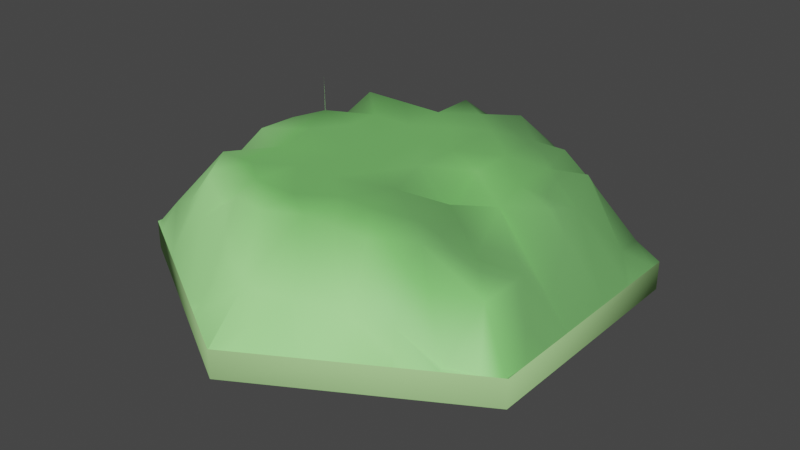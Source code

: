 # Source: hills.blend  (saved by Blender 3.2.14; exported with 4.5.12 LTS)
import bpy
from mathutils import Matrix  # noqa: F401  (used for matrix-valued properties, if any)

bpy.ops.wm.read_factory_settings(use_empty=True)
scene = bpy.context.scene
scene.name = 'Scene'

# ---- collections
col_collection = bpy.data.collections.new('Collection'); scene.collection.children.link(col_collection)

# ---- materials (node trees are filled in below, after node groups)
mat_material_001 = bpy.data.materials.new('Material.001')
mat_material_001.use_transparent_shadow = False
mat_material_003 = bpy.data.materials.new('Material.003')
mat_material_003.use_transparent_shadow = False
mat_material_002 = bpy.data.materials.new('Material.002')
mat_material_002.use_transparent_shadow = False
mat_material_002.diffuse_color = (0.458, 0.8, 0.319, 1.0)

# ---- material node trees
mat_material_001.use_nodes = True; mat_material_001.node_tree.nodes.clear()
_N = mat_material_001.node_tree.nodes; _L = mat_material_001.node_tree.links
n0 = _N.new('ShaderNodeBsdfPrincipled'); n0.name = 'Principled BSDF'; n0.location = (615, 300)
n0.distribution = 'GGX'
n0.subsurface_method = 'RANDOM_WALK_SKIN'
n0.inputs[2].default_value = 0.578
n0.inputs[3].default_value = 1.45
n0.inputs[13].default_value = 0.3808
n0.inputs[27].default_value = (0.01002, 0.01002, 0.01002, 1.0)
n0.inputs[28].default_value = 1.0
n1 = _N.new('ShaderNodeOutputMaterial'); n1.name = 'Material Output'; n1.location = (905, 300)
n2 = _N.new('ShaderNodeNewGeometry'); n2.name = 'Geometry'; n2.location = (-29, -20)
n3 = _N.new('ShaderNodeValToRGB'); n3.name = 'ColorRamp'; n3.location = (1185, -47)
while len(n3.color_ramp.elements) > 1: n3.color_ramp.elements.remove(n3.color_ramp.elements[-1])
n3.color_ramp.elements[0].position = 0.0; n3.color_ramp.elements[0].color = (0.4073, 1.0, 0.3092, 1.0)
_e = n3.color_ramp.elements.new(0.5182); _e.color = (0.1923, 0.647, 0.1416, 1.0)
_e = n3.color_ramp.elements.new(1.0); _e.color = (0.09557, 0.2206, 0.08112, 1.0)
n4 = _N.new('ShaderNodeFloatCurve'); n4.name = 'Float Curve'; n4.location = (275, -50)
_c = n4.mapping.curves[0]
while len(_c.points) > 2: _c.points.remove(_c.points[-1])
_c.points[0].location = (0.0, 0.0); _c.points[0].handle_type = 'AUTO'
_c.points[1].location = (0.42273, 0.39375); _c.points[1].handle_type = 'AUTO'
_p = _c.points.new(1.0, 1.0); _p.handle_type = 'AUTO'
n4.mapping.update()
n5 = _N.new('ShaderNodeValToRGB'); n5.name = 'ColorRamp.001'; n5.location = (872, -157)
while len(n5.color_ramp.elements) > 1: n5.color_ramp.elements.remove(n5.color_ramp.elements[-1])
n5.color_ramp.elements[0].position = 0.0; n5.color_ramp.elements[0].color = (0.0, 0.0, 0.0, 1.0)
_e = n5.color_ramp.elements.new(0.4045); _e.color = (0.1852, 1.0, 0.9653, 1.0)
_L.new(n0.outputs[0], n1.inputs[0])
_L.new(n5.outputs[0], n3.inputs[0])
_L.new(n3.outputs[0], n0.inputs[0])
_L.new(n2.outputs[1], n4.inputs[1])
_L.new(n4.outputs[0], n5.inputs[0])
n1.is_active_output = True
mat_material_003.use_nodes = True; mat_material_003.node_tree.nodes.clear()
_N = mat_material_003.node_tree.nodes; _L = mat_material_003.node_tree.links
n0 = _N.new('ShaderNodeBsdfPrincipled'); n0.name = 'Principled BSDF'; n0.location = (10, 300)
n0.distribution = 'GGX'
n0.subsurface_method = 'RANDOM_WALK_SKIN'
n0.inputs[0].default_value = (0.2326, 0.8, 0.08262, 1.0)
n0.inputs[3].default_value = 1.45
n0.inputs[27].default_value = (0.0, 0.0, 0.0, 1.0)
n0.inputs[28].default_value = 1.0
n1 = _N.new('ShaderNodeOutputMaterial'); n1.name = 'Material Output'; n1.location = (300, 300)
_L.new(n0.outputs[0], n1.inputs[0])
n1.is_active_output = True

# ---- world
world_world = bpy.data.worlds.new('World'); scene.world = world_world
world_world.use_nodes = True; world_world.node_tree.nodes.clear()
_N = world_world.node_tree.nodes; _L = world_world.node_tree.links
n0 = _N.new('ShaderNodeOutputWorld'); n0.name = 'World Output'; n0.location = (300, 300)
n1 = _N.new('ShaderNodeBackground'); n1.name = 'Background'; n1.location = (10, 300)
n1.inputs[0].default_value = (0.05088, 0.05088, 0.05088, 1.0)
_L.new(n1.outputs[0], n0.inputs[0])
n0.is_active_output = True
world_world.color = (0.05088, 0.05088, 0.05088)
world_world.use_sun_shadow = False
world_world.sun_shadow_jitter_overblur = 0.0

# ---- meshes
me_plane_001 = bpy.data.meshes.new('Plane.001')
me_plane_001.from_pydata([(-0.8268, -0.3333, -0.2716), (-0.8571, -0.1905, -0.2716), (-0.8393, 0.0119, -0.2716), (-0.8571, 0.2857, -0.2716), (-0.7619, -0.4762, -0.2716), (-0.6905, -0.2857, -0.2716), (-0.7143, 0.1905, -0.2716), (-0.7143, 0.381, -0.2716), (-0.619, -0.5238, -0.2716), (-0.619, 0.04762, -0.2716), (-0.5714, -0.6667, -0.2716), (-0.5714, -0.381, -0.2716), (-0.631, -0.119, -0.2716), (-0.5714, 0.1905, -0.2716), (-0.5238, 0.3333, -0.2716), (-0.5714, 0.4762, -0.2716), (-0.5714, 0.6429, -0.2716), (-0.4762, -0.5238, -0.2716), (-0.4048, -0.381, -0.2716), (-0.4286, -0.1905, -0.2716), (-0.4762, 0.0, -0.2716), (-0.381, -0.6667, -0.2716), (-0.3333, -2.235e-08, -0.2716), (-0.381, 0.1429, -0.2716), (-0.381, 0.2857, -0.2716), (-0.381, 0.4762, -0.2716), (-0.381, 0.619, -0.2716), (-0.2857, 0.8095, -0.2716), (-0.2381, -0.619, -0.2716), (-0.2857, -0.4762, -0.2716), (-0.2619, -0.2857, -0.2716), (-0.2024, -0.8393, -0.2716), (-0.1905, -0.09524, -0.2716), (-0.1905, 0.09524, -0.2716), (-0.1905, 0.2857, -0.2716), (-0.1905, 0.4762, -0.2716), (-0.1905, 0.6667, -0.2716), (-0.09524, -0.6429, -0.2716), (-0.09524, -0.4762, -0.2716), (-0.09524, -0.2857, -0.2716), (-0.04762, -2.98e-08, -0.2716), (-0.04762, 0.1905, -0.2716), (-0.04762, 0.381, -0.2716), (-0.04762, 0.5714, -0.2716), (-0.04762, 0.7619, -0.2716), (-0.09524, 0.9048, -0.2716), (-3.004e-08, -0.8333, -0.2716), (0.04762, -0.5714, -0.2716), (0.04762, -0.381, -0.2716), (-2.328e-10, -0.1429, -0.2716), (0.09524, -5.96e-08, -0.2716), (0.09524, 0.1905, -0.2716), (0.09524, 0.4524, -0.2716), (0.09524, 0.6667, -0.2716), (0.1905, -0.7857, -0.2716), (0.1905, -0.5714, -0.2716), (0.1905, -0.381, -0.2716), (0.1548, -0.2143, -0.2716), (0.131, 0.881, -0.2716), (0.3333, -0.5714, -0.2716), (0.2857, -0.04762, -0.2716), (0.2857, 0.09524, -0.2716), (0.2857, 0.2857, -0.2716), (0.2857, 0.4762, -0.2716), (0.2857, 0.6667, -0.2716), (0.381, -0.7143, -0.2716), (0.381, -0.3571, -0.2716), (0.381, -0.1905, -0.2716), (0.4286, 0.4762, -0.2716), (0.5238, -0.6667, -0.2716), (0.4762, -0.4762, -0.2716), (0.5238, -0.09524, -0.2716), (0.4762, 0.09524, -0.2716), (0.4762, 0.2857, -0.2716), (0.4762, 0.6429, -0.2716), (0.5714, -0.2857, -0.2716), (0.619, 0.3333, -0.2716), (0.5714, 0.4762, -0.2716), (0.6667, -0.5952, -0.2716), (0.7262, -0.4524, -0.2716), (0.6667, -5.96e-08, -0.2716), (0.6667, 0.1905, -0.2716), (0.7143, 0.5833, -0.2716), (0.7619, -0.2857, -0.2716), (0.8571, -0.1429, -0.2716), (0.7619, 0.381, -0.2716), (0.8571, 0.09524, -0.2716), (0.8571, 0.2619, -0.2716), (-0.2963, 0.8307, -0.2716), (-0.3111, 0.8222, -0.2716), (-0.2665, 0.848, -0.2716), (-0.1219, 0.9314, -0.2716), (0.2215, 0.8703, -0.2716), (0.1619, 0.9047, -0.2716), (-0.8692, 0.04514, -0.2716), (-0.8692, 0.009689, -0.2716), (-0.8692, 0.2998, -0.2716), (-0.8692, 0.2777, -0.2716), (-0.8692, -0.3695, -0.2716), (-0.8692, -0.4762, -0.2716), (-0.8681, 0.5007, -0.2716), (-0.8692, 0.5, -0.2716), (-0.8692, 0.4999, -0.2716), (-0.7531, 0.567, -0.2716), (-0.7598, 0.5631, -0.2716), (-0.5984, 0.6563, -0.2716), (-0.715, 0.589, -0.2716), (-0.5817, 0.666, -0.2716), (-0.5677, -0.674, -0.2716), (-0.573, -0.671, -0.2716), (-0.5282, 0.6969, -0.2716), (-0.4593, 0.7366, -0.2716), (-0.2735, -0.8439, -0.2716), (-0.4257, -0.7561, -0.2716), (-0.3693, 0.7886, -0.2716), (-0.2333, -0.8671, -0.2716), (-0.1988, -0.887, -0.2716), (-0.02699, 0.9862, -0.2716), (-0.06566, 0.9639, -0.2716), (-0.003173, 1.0, -0.2716), (0.1159, 0.9313, -0.2716), (0.3546, -0.7935, -0.2716), (0.4117, -0.7605, -0.2716), (0.5153, -0.7007, -0.2716), (0.5351, -0.6892, -0.2716), (0.712, 0.5871, -0.2716), (0.5014, 0.7087, -0.2716), (0.5457, -0.6831, -0.2716), (0.6723, -0.61, -0.2716), (0.6856, -0.6023, -0.2716), (0.7833, -0.5459, -0.2716), (0.8629, -0.353, -0.2716), (0.8629, -0.3977, -0.2716), (0.8629, 0.4998, -0.2716), (0.8629, 0.4483, -0.2716), (0.7167, 0.5844, -0.2716), (0.7148, 0.5854, -0.2716), (0.8629, -0.1714, -0.2716), (0.8629, -0.1486, -0.2716), (-0.8692, -0.1905, -0.2716), (-0.8692, -0.2066, -0.2716), (-0.8692, -0.3374, -0.2716), (-0.8692, -0.02576, -0.2716), (-0.8692, 0.3339, -0.2716), (-0.5805, -0.6667, -0.2716), (-0.8692, -0.5, -0.2716), (-0.7806, -0.5511, -0.2716), (-0.8692, 0.4584, -0.2716), (-0.001336, -0.9989, -0.2716), (-0.003173, -1.0, -0.2716), (-3.004e-08, -0.9982, -0.2716), (0.1135, -0.9326, -0.2716), (0.1905, -0.8882, -0.2716), (0.3221, 0.8122, -0.2716), (0.2507, -0.8534, -0.2716), (0.2856, -0.8333, -0.2716), (0.3891, 0.7735, -0.2716), (0.8556, -0.5042, -0.2716), (0.8629, -0.5, -0.2716), (0.8629, 0.2876, -0.2716), (0.8629, 0.5, -0.2716), (0.8629, 0.08763, -0.2716), (0.8629, -0.141, -0.2716), (0.8629, 0.09524, -0.2716), (0.8629, 0.2552, -0.2716), (0.8629, 0.2629, -0.2716), (-0.5714, 0.6057, -0.2716)], [], [(88, 89, 27), (90, 27, 45, 91), (93, 58, 92), (94, 95, 2), (96, 97, 3), (4, 0, 98, 99), (100, 101, 102), (5, 1, 0), (12, 2, 1), (6, 3, 2), (11, 5, 4), (13, 7, 6), (7, 15, 103, 104), (16, 105, 106), (107, 105, 16), (108, 10, 109), (11, 8, 17), (19, 12, 5), (20, 9, 12), (20, 13, 9), (14, 15, 7), (16, 110, 107), (17, 10, 21), (18, 19, 11), (19, 20, 12), (24, 14, 13), (110, 16, 26, 111), (112, 31, 21, 113), (18, 17, 29), (22, 23, 20), (27, 89, 114), (116, 31, 115), (29, 21, 28), (32, 22, 19), (33, 23, 22), (27, 26, 36), (28, 31, 37), (39, 32, 30), (37, 31, 46), (40, 33, 32), (41, 34, 33), (42, 35, 34), (36, 35, 43), (27, 36, 44), (45, 27, 44), (38, 37, 47), (48, 39, 38), (57, 49, 39), (43, 42, 52), (44, 43, 53), (45, 44, 58), (56, 57, 48), (57, 50, 49), (61, 51, 50), (62, 52, 51), (118, 45, 58, 120, 119, 117), (67, 60, 57), (122, 65, 121), (66, 59, 70), (75, 67, 66), (74, 68, 77), (124, 69, 123), (70, 69, 78), (79, 75, 70), (80, 72, 71), (81, 73, 72), (76, 77, 73), (126, 74, 82, 125), (69, 124, 127), (128, 78, 69, 127), (84, 80, 71), (85, 77, 76), (78, 128, 129), (130, 79, 78, 129), (86, 81, 80), (87, 85, 81), (132, 131, 83, 79), (82, 85, 134, 133), (136, 82, 135), (138, 84, 137), (27, 90, 88), (45, 118, 91), (120, 58, 93), (141, 0, 1, 139, 140), (141, 98, 0), (1, 2, 95, 142, 139), (94, 2, 3, 97), (143, 96, 3), (144, 109, 10), (146, 4, 99, 145), (3, 7, 147, 143), (7, 104, 100, 102, 147), (4, 5, 0), (5, 12, 1), (6, 7, 3), (144, 10, 8, 4, 146), (6, 2, 9, 13), (4, 8, 11), (12, 9, 2), (15, 14, 24, 25), (15, 16, 106, 103), (8, 10, 17), (11, 19, 5), (13, 14, 7), (113, 21, 10, 108), (11, 17, 18), (20, 23, 13), (23, 24, 13), (16, 15, 25, 26), (24, 23, 33, 34), (112, 115, 31), (17, 21, 29), (18, 30, 19), (19, 22, 20), (26, 27, 114, 111), (28, 21, 31), (29, 30, 18), (30, 32, 19), (32, 33, 22), (25, 24, 34, 35), (26, 25, 35, 36), (29, 28, 37, 38), (30, 29, 38, 39), (150, 46, 31, 116, 149, 148), (41, 40, 50, 51), (39, 49, 32), (49, 40, 32), (40, 41, 33), (41, 42, 34), (35, 42, 43), (36, 43, 44), (37, 46, 47), (38, 47, 48), (48, 57, 39), (49, 50, 40), (42, 41, 51, 52), (152, 54, 46, 150, 151), (43, 52, 53), (44, 53, 58), (47, 46, 54, 55), (48, 47, 55, 56), (53, 52, 63, 64), (57, 60, 50), (60, 61, 50), (61, 62, 51), (62, 63, 52), (92, 58, 53, 64, 153), (54, 152, 154, 155), (55, 54, 65, 59), (121, 65, 54, 155), (56, 55, 59, 66), (57, 56, 66, 67), (61, 60, 71, 72), (59, 65, 69), (70, 59, 69), (67, 71, 60), (62, 61, 72, 73), (63, 62, 73, 68), (64, 63, 68, 74), (153, 64, 74, 126, 156), (123, 69, 65, 122), (70, 75, 66), (75, 71, 67), (73, 77, 68), (71, 75, 83, 84), (70, 78, 79), (80, 81, 72), (81, 76, 73), (74, 77, 82), (79, 83, 75), (81, 85, 76), (82, 77, 85), (82, 136, 125), (84, 86, 80), (86, 87, 81), (79, 130, 157), (157, 158, 132, 79), (84, 83, 131, 137), (85, 87, 159, 134), (135, 82, 133, 160), (86, 84, 162, 161, 163), (84, 138, 162), (87, 86, 163, 164, 165), (159, 87, 165)])
me_plane_001.polygons.foreach_set('use_smooth', [True] * 184)
_uv = me_plane_001.uv_layers.new(name='UVMap')
_uv.uv.foreach_set('vector', [0.3518, 0.9154, 0.3444, 0.9111, 0.3571, 0.9048, 0.3668, 0.924, 0.3571, 0.9048, 0.4524, 0.9524, 0.439, 0.9657, 0.5809, 0.9524, 0.5655, 0.9405, 0.6107, 0.9352, 0.0654, 0.5226, 0.0654, 0.5048, 0.08036, 0.506, 0.0654, 0.6499, 0.0654, 0.6388, 0.07143, 0.6429, 0.119, 0.2619, 0.07143, 0.3333, 0.0654, 0.3152, 0.0654, 0.2619, 0.06596, 0.7503, 0.0654, 0.75, 0.0654, 0.7499, 0.1548, 0.3571, 0.07143, 0.4048, 0.07143, 0.3333, 0.1845, 0.4405, 0.08036, 0.506, 0.07143, 0.4048, 0.1429, 0.5952, 0.07143, 0.6429, 0.08036, 0.506, 0.2143, 0.3095, 0.1548, 0.3571, 0.119, 0.2619, 0.2143, 0.5952, 0.1429, 0.6905, 0.1429, 0.5952, 0.1429, 0.6905, 0.2143, 0.7381, 0.1234, 0.7835, 0.1201, 0.7816, 0.2143, 0.8214, 0.2008, 0.8282, 0.1425, 0.7945, 0.2091, 0.833, 0.2008, 0.8282, 0.2143, 0.8214, 0.2161, 0.163, 0.2143, 0.1667, 0.2135, 0.1645, 0.2143, 0.3095, 0.1905, 0.2381, 0.2619, 0.2381, 0.2857, 0.4048, 0.1845, 0.4405, 0.1548, 0.3571, 0.2619, 0.5, 0.1905, 0.5238, 0.1845, 0.4405, 0.2619, 0.5, 0.2143, 0.5952, 0.1905, 0.5238, 0.2381, 0.6667, 0.2143, 0.7381, 0.1429, 0.6905, 0.2143, 0.8214, 0.2359, 0.8484, 0.2091, 0.833, 0.2619, 0.2381, 0.2143, 0.1667, 0.3095, 0.1667, 0.2976, 0.3095, 0.2857, 0.4048, 0.2143, 0.3095, 0.2857, 0.4048, 0.2619, 0.5, 0.1845, 0.4405, 0.3095, 0.6429, 0.2381, 0.6667, 0.2143, 0.5952, 0.2359, 0.8484, 0.2143, 0.8214, 0.3095, 0.8095, 0.2703, 0.8683, 0.3632, 0.07804, 0.3988, 0.08036, 0.3095, 0.1667, 0.2872, 0.122, 0.2976, 0.3095, 0.2619, 0.2381, 0.3571, 0.2619, 0.3333, 0.5, 0.3095, 0.5714, 0.2619, 0.5, 0.3571, 0.9048, 0.3444, 0.9111, 0.3154, 0.8943, 0.4006, 0.05649, 0.3988, 0.08036, 0.3833, 0.06644, 0.3571, 0.2619, 0.3095, 0.1667, 0.381, 0.1905, 0.4048, 0.4524, 0.3333, 0.5, 0.2857, 0.4048, 0.4048, 0.5476, 0.3095, 0.5714, 0.3333, 0.5, 0.3571, 0.9048, 0.3095, 0.8095, 0.4048, 0.8333, 0.381, 0.1905, 0.3988, 0.08036, 0.4524, 0.1786, 0.4524, 0.3571, 0.4048, 0.4524, 0.369, 0.3571, 0.4524, 0.1786, 0.3988, 0.08036, 0.5, 0.08333, 0.4762, 0.5, 0.4048, 0.5476, 0.4048, 0.4524, 0.4762, 0.5952, 0.4048, 0.6429, 0.4048, 0.5476, 0.4762, 0.6905, 0.4048, 0.7381, 0.4048, 0.6429, 0.4048, 0.8333, 0.4048, 0.7381, 0.4762, 0.7857, 0.3571, 0.9048, 0.4048, 0.8333, 0.4762, 0.881, 0.4524, 0.9524, 0.3571, 0.9048, 0.4762, 0.881, 0.4524, 0.2619, 0.4524, 0.1786, 0.5238, 0.2143, 0.5238, 0.3095, 0.4524, 0.3571, 0.4524, 0.2619, 0.5774, 0.3929, 0.5, 0.4286, 0.4524, 0.3571, 0.4762, 0.7857, 0.4762, 0.6905, 0.5476, 0.7262, 0.4762, 0.881, 0.4762, 0.7857, 0.5476, 0.8333, 0.4524, 0.9524, 0.4762, 0.881, 0.5655, 0.9405, 0.5952, 0.3095, 0.5774, 0.3929, 0.5238, 0.3095, 0.5774, 0.3929, 0.5476, 0.5, 0.5, 0.4286, 0.6429, 0.5476, 0.5476, 0.5952, 0.5476, 0.5, 0.6429, 0.6429, 0.5476, 0.7262, 0.5476, 0.5952, 0.4672, 0.982, 0.4524, 0.9524, 0.5655, 0.9405, 0.5579, 0.9656, 0.4984, 1.0, 0.4862, 0.9928, 0.6905, 0.4048, 0.6429, 0.4762, 0.5774, 0.3929, 0.7059, 0.1198, 0.6905, 0.1429, 0.6773, 0.1033, 0.6905, 0.3214, 0.6667, 0.2143, 0.7381, 0.2619, 0.7857, 0.3571, 0.6905, 0.4048, 0.6905, 0.3214, 0.7381, 0.8214, 0.7143, 0.7381, 0.7857, 0.7381, 0.7675, 0.1554, 0.7619, 0.1667, 0.7577, 0.1497, 0.7381, 0.2619, 0.7619, 0.1667, 0.8333, 0.2024, 0.8631, 0.2738, 0.7857, 0.3571, 0.7381, 0.2619, 0.8333, 0.5, 0.7381, 0.5476, 0.7619, 0.4524, 0.8333, 0.5952, 0.7381, 0.6429, 0.7381, 0.5476, 0.8095, 0.6667, 0.7857, 0.7381, 0.7381, 0.6429, 0.7507, 0.8544, 0.7381, 0.8214, 0.8571, 0.7917, 0.856, 0.7936, 0.7619, 0.1667, 0.7675, 0.1554, 0.7729, 0.1585, 0.8361, 0.195, 0.8333, 0.2024, 0.7619, 0.1667, 0.7729, 0.1585, 0.9286, 0.4286, 0.8333, 0.5, 0.7619, 0.4524, 0.881, 0.6905, 0.7857, 0.7381, 0.8095, 0.6667, 0.8333, 0.2024, 0.8361, 0.195, 0.8428, 0.1988, 0.8917, 0.227, 0.8631, 0.2738, 0.8333, 0.2024, 0.8428, 0.1988, 0.9286, 0.5476, 0.8333, 0.5952, 0.8333, 0.5, 0.9286, 0.631, 0.881, 0.6905, 0.8333, 0.5952, 0.9314, 0.3011, 0.9314, 0.3235, 0.881, 0.3571, 0.8631, 0.2738, 0.8571, 0.7917, 0.881, 0.6905, 0.9314, 0.7241, 0.9314, 0.7499, 0.8574, 0.7927, 0.8571, 0.7917, 0.8583, 0.7922, 0.9314, 0.4257, 0.9286, 0.4286, 0.9314, 0.4143, 0.3571, 0.9048, 0.3668, 0.924, 0.3518, 0.9154, 0.4524, 0.9524, 0.4672, 0.982, 0.439, 0.9657, 0.5579, 0.9656, 0.5655, 0.9405, 0.5809, 0.9524, 0.0654, 0.3313, 0.07143, 0.3333, 0.07143, 0.4048, 0.0654, 0.4048, 0.06537, 0.3967, 0.0654, 0.3313, 0.0654, 0.3152, 0.07143, 0.3333, 0.07143, 0.4048, 0.08036, 0.506, 0.0654, 0.5048, 0.06544, 0.4872, 0.0654, 0.4048, 0.0654, 0.5226, 0.08036, 0.506, 0.07143, 0.6429, 0.0654, 0.6388, 0.0654, 0.667, 0.0654, 0.6499, 0.07143, 0.6429, 0.2097, 0.1667, 0.2135, 0.1645, 0.2143, 0.1667, 0.1097, 0.2244, 0.119, 0.2619, 0.0654, 0.2619, 0.0654, 0.25, 0.07143, 0.6429, 0.1429, 0.6905, 0.0654, 0.7292, 0.0654, 0.667, 0.1429, 0.6905, 0.1201, 0.7816, 0.06596, 0.7503, 0.0654, 0.7499, 0.0654, 0.7292, 0.119, 0.2619, 0.1548, 0.3571, 0.07143, 0.3333, 0.1548, 0.3571, 0.1845, 0.4405, 0.07143, 0.4048, 0.1429, 0.5952, 0.1429, 0.6905, 0.07143, 0.6429, 0.2097, 0.1667, 0.2143, 0.1667, 0.1905, 0.2381, 0.119, 0.2619, 0.1097, 0.2244, 0.1429, 0.5952, 0.08036, 0.506, 0.1905, 0.5238, 0.2143, 0.5952, 0.119, 0.2619, 0.1905, 0.2381, 0.2143, 0.3095, 0.1845, 0.4405, 0.1905, 0.5238, 0.08036, 0.506, 0.2143, 0.7381, 0.2381, 0.6667, 0.3095, 0.6429, 0.3095, 0.7381, 0.2143, 0.7381, 0.2143, 0.8214, 0.1425, 0.7945, 0.1234, 0.7835, 0.1905, 0.2381, 0.2143, 0.1667, 0.2619, 0.2381, 0.2143, 0.3095, 0.2857, 0.4048, 0.1548, 0.3571, 0.2143, 0.5952, 0.2381, 0.6667, 0.1429, 0.6905, 0.2872, 0.122, 0.3095, 0.1667, 0.2143, 0.1667, 0.2161, 0.163, 0.2143, 0.3095, 0.2619, 0.2381, 0.2976, 0.3095, 0.2619, 0.5, 0.3095, 0.5714, 0.2143, 0.5952, 0.3095, 0.5714, 0.3095, 0.6429, 0.2143, 0.5952, 0.2143, 0.8214, 0.2143, 0.7381, 0.3095, 0.7381, 0.3095, 0.8095, 0.3095, 0.6429, 0.3095, 0.5714, 0.4048, 0.5476, 0.4048, 0.6429, 0.3632, 0.07804, 0.3833, 0.06644, 0.3988, 0.08036, 0.2619, 0.2381, 0.3095, 0.1667, 0.3571, 0.2619, 0.2976, 0.3095, 0.369, 0.3571, 0.2857, 0.4048, 0.2857, 0.4048, 0.3333, 0.5, 0.2619, 0.5, 0.3095, 0.8095, 0.3571, 0.9048, 0.3154, 0.8943, 0.2703, 0.8683, 0.381, 0.1905, 0.3095, 0.1667, 0.3988, 0.08036, 0.3571, 0.2619, 0.369, 0.3571, 0.2976, 0.3095, 0.369, 0.3571, 0.4048, 0.4524, 0.2857, 0.4048, 0.4048, 0.4524, 0.4048, 0.5476, 0.3333, 0.5, 0.3095, 0.7381, 0.3095, 0.6429, 0.4048, 0.6429, 0.4048, 0.7381, 0.3095, 0.8095, 0.3095, 0.7381, 0.4048, 0.7381, 0.4048, 0.8333, 0.3571, 0.2619, 0.381, 0.1905, 0.4524, 0.1786, 0.4524, 0.2619, 0.369, 0.3571, 0.3571, 0.2619, 0.4524, 0.2619, 0.4524, 0.3571, 0.5, 0.0009161, 0.5, 0.08333, 0.3988, 0.08036, 0.4006, 0.05649, 0.4984, 0.0, 0.4993, 0.0005334, 0.4762, 0.5952, 0.4762, 0.5, 0.5476, 0.5, 0.5476, 0.5952, 0.4524, 0.3571, 0.5, 0.4286, 0.4048, 0.4524, 0.5, 0.4286, 0.4762, 0.5, 0.4048, 0.4524, 0.4762, 0.5, 0.4762, 0.5952, 0.4048, 0.5476, 0.4762, 0.5952, 0.4762, 0.6905, 0.4048, 0.6429, 0.4048, 0.7381, 0.4762, 0.6905, 0.4762, 0.7857, 0.4048, 0.8333, 0.4762, 0.7857, 0.4762, 0.881, 0.4524, 0.1786, 0.5, 0.08333, 0.5238, 0.2143, 0.4524, 0.2619, 0.5238, 0.2143, 0.5238, 0.3095, 0.5238, 0.3095, 0.5774, 0.3929, 0.4524, 0.3571, 0.5, 0.4286, 0.5476, 0.5, 0.4762, 0.5, 0.4762, 0.6905, 0.4762, 0.5952, 0.5476, 0.5952, 0.5476, 0.7262, 0.5952, 0.0559, 0.5952, 0.1071, 0.5, 0.08333, 0.5, 0.0009161, 0.557, 0.0336, 0.4762, 0.7857, 0.5476, 0.7262, 0.5476, 0.8333, 0.4762, 0.881, 0.5476, 0.8333, 0.5655, 0.9405, 0.5238, 0.2143, 0.5, 0.08333, 0.5952, 0.1071, 0.5952, 0.2143, 0.5238, 0.3095, 0.5238, 0.2143, 0.5952, 0.2143, 0.5952, 0.3095, 0.5476, 0.8333, 0.5476, 0.7262, 0.6429, 0.7381, 0.6429, 0.8333, 0.5774, 0.3929, 0.6429, 0.4762, 0.5476, 0.5, 0.6429, 0.4762, 0.6429, 0.5476, 0.5476, 0.5, 0.6429, 0.5476, 0.6429, 0.6429, 0.5476, 0.5952, 0.6429, 0.6429, 0.6429, 0.7381, 0.5476, 0.7262, 0.6107, 0.9352, 0.5655, 0.9405, 0.5476, 0.8333, 0.6429, 0.8333, 0.661, 0.9061, 0.5952, 0.1071, 0.5952, 0.0559, 0.6253, 0.07303, 0.6428, 0.08336, 0.5952, 0.2143, 0.5952, 0.1071, 0.6905, 0.1429, 0.6667, 0.2143, 0.6773, 0.1033, 0.6905, 0.1429, 0.5952, 0.1071, 0.6428, 0.08336, 0.5952, 0.3095, 0.5952, 0.2143, 0.6667, 0.2143, 0.6905, 0.3214, 0.5774, 0.3929, 0.5952, 0.3095, 0.6905, 0.3214, 0.6905, 0.4048, 0.6429, 0.5476, 0.6429, 0.4762, 0.7619, 0.4524, 0.7381, 0.5476, 0.6667, 0.2143, 0.6905, 0.1429, 0.7619, 0.1667, 0.7381, 0.2619, 0.6667, 0.2143, 0.7619, 0.1667, 0.6905, 0.4048, 0.7619, 0.4524, 0.6429, 0.4762, 0.6429, 0.6429, 0.6429, 0.5476, 0.7381, 0.5476, 0.7381, 0.6429, 0.6429, 0.7381, 0.6429, 0.6429, 0.7381, 0.6429, 0.7143, 0.7381, 0.6429, 0.8333, 0.6429, 0.7381, 0.7143, 0.7381, 0.7381, 0.8214, 0.661, 0.9061, 0.6429, 0.8333, 0.7381, 0.8214, 0.7507, 0.8544, 0.6946, 0.8869, 0.7577, 0.1497, 0.7619, 0.1667, 0.6905, 0.1429, 0.7059, 0.1198, 0.7381, 0.2619, 0.7857, 0.3571, 0.6905, 0.3214, 0.7857, 0.3571, 0.7619, 0.4524, 0.6905, 0.4048, 0.7381, 0.6429, 0.7857, 0.7381, 0.7143, 0.7381, 0.7619, 0.4524, 0.7857, 0.3571, 0.881, 0.3571, 0.9286, 0.4286, 0.7381, 0.2619, 0.8333, 0.2024, 0.8631, 0.2738, 0.8333, 0.5, 0.8333, 0.5952, 0.7381, 0.5476, 0.8333, 0.5952, 0.8095, 0.6667, 0.7381, 0.6429, 0.7381, 0.8214, 0.7857, 0.7381, 0.8571, 0.7917, 0.8631, 0.2738, 0.881, 0.3571, 0.7857, 0.3571, 0.8333, 0.5952, 0.881, 0.6905, 0.8095, 0.6667, 0.8571, 0.7917, 0.7857, 0.7381, 0.881, 0.6905, 0.8571, 0.7917, 0.8574, 0.7927, 0.856, 0.7936, 0.9286, 0.4286, 0.9286, 0.5476, 0.8333, 0.5, 0.9286, 0.5476, 0.9286, 0.631, 0.8333, 0.5952, 0.8631, 0.2738, 0.8917, 0.227, 0.9278, 0.2479, 0.9278, 0.2479, 0.9314, 0.25, 0.9314, 0.3011, 0.8631, 0.2738, 0.9286, 0.4286, 0.881, 0.3571, 0.9314, 0.3235, 0.9314, 0.4143, 0.881, 0.6905, 0.9286, 0.631, 0.9314, 0.6438, 0.9314, 0.7241, 0.8583, 0.7922, 0.8571, 0.7917, 0.9314, 0.7499, 0.9314, 0.75, 0.9286, 0.5476, 0.9286, 0.4286, 0.9314, 0.4295, 0.9314, 0.5439, 0.9314, 0.5476, 0.9286, 0.4286, 0.9314, 0.4257, 0.9314, 0.4295, 0.9286, 0.631, 0.9286, 0.5476, 0.9314, 0.5476, 0.9314, 0.6276, 0.9314, 0.6314, 0.9314, 0.6438, 0.9286, 0.631, 0.9314, 0.6314])
me_plane_001.materials.append(mat_material_001)
me_plane_001.materials.append(mat_material_003)
me_plane_001.update()
me_cylinder_004 = bpy.data.meshes.new('Cylinder.004')
me_cylinder_004.from_pydata([(0.0, 1.0, -0.02), (0.0, 1.0, 0.02), (0.866, 0.5, -0.02), (0.866, 0.5, 0.02), (0.866, -0.5, -0.02), (0.866, -0.5, 0.02), (-8.742e-08, -1.0, -0.02), (-8.742e-08, -1.0, 0.02), (-0.866, -0.5, -0.02), (-0.866, -0.5, 0.02), (-0.866, 0.5, -0.02), (-0.866, 0.5, 0.02), (0.433, 0.75, 0.02), (0.866, -5.96e-08, 0.02), (0.433, -0.75, 0.02), (-0.433, -0.75, 0.02), (-0.866, 0.0, 0.02), (-0.433, 0.75, 0.02)], [], [(0, 1, 12, 3, 2), (2, 3, 13, 5, 4), (4, 5, 14, 7, 6), (6, 7, 15, 9, 8), (8, 9, 16, 11, 10), (10, 11, 17, 1, 0), (0, 2, 4, 6, 8, 10)])
me_cylinder_004.polygons.foreach_set('use_smooth', [True] * 7)
_uv = me_cylinder_004.uv_layers.new(name='UVMap')
_uv.uv.foreach_set('vector', [1.0, 0.5, 1.0, 1.0, 0.9167, 1.0, 0.8333, 1.0, 0.8333, 0.5, 0.8333, 0.5, 0.8333, 1.0, 0.75, 1.0, 0.6667, 1.0, 0.6667, 0.5, 0.6667, 0.5, 0.6667, 1.0, 0.5833, 1.0, 0.5, 1.0, 0.5, 0.5, 0.5, 0.5, 0.5, 1.0, 0.4167, 1.0, 0.3333, 1.0, 0.3333, 0.5, 0.3333, 0.5, 0.3333, 1.0, 0.25, 1.0, 0.1667, 1.0, 0.1667, 0.5, 0.1667, 0.5, 0.1667, 1.0, 0.08333, 1.0, -8.941e-08, 1.0, -8.941e-08, 0.5, 0.75, 0.49, 0.9578, 0.37, 0.9578, 0.13, 0.75, 0.01, 0.5422, 0.13, 0.5422, 0.37])
me_cylinder_004.materials.append(mat_material_002)
me_cylinder_004.update()

# ---- objects
ob_plane = bpy.data.objects.new('Plane', me_plane_001)
ob_cylinder_002 = bpy.data.objects.new('Cylinder.002', me_cylinder_004)

# ---- transforms, parenting, visibility, modifiers, constraints
ob_plane.location = (0.0, 0.0, 0.4356)
_vg = ob_plane.vertex_groups.new(name='Group')
for _i, _w in zip([0, 1, 2, 3, 4, 5, 6, 7, 8, 9, 10, 11, 12, 13, 14, 15, 16, 17, 18, 19, 20, 21, 22, 23, 24, 25, 26, 27, 28, 29, 30, 31, 32, 33, 34, 35, 36, 37, 38, 39, 40, 41, 42, 43, 44, 45, 46, 47, 48, 49, 50, 51, 52, 53, 54, 55, 56, 57, 58, 59, 60, 61, 62, 63, 64, 65, 66, 67, 68, 69, 70, 71, 72, 73, 74, 75, 76, 77, 78, 79, 80, 81, 82, 83, 84, 85, 86, 87, 88, 89, 90, 91, 94, 95, 96, 97, 98, 99, 101, 105, 106, 107, 108, 109, 110, 113, 114, 125, 128, 129, 130, 131, 132, 133, 134, 135, 136, 137, 138, 139, 140, 141, 142, 143, 144, 159, 160, 161, 162, 163, 164, 165, 166], [0.02989, 0.0, 0.0, 0.0, 0.3173, 0.5919, 0.3289, 0.5161, 0.506, 1.0, 0.08206, 1.0, 1.0, 1.0, 0.6749, 1.0, 0.2212, 1.0, 1.0, 1.0, 1.0, 0.6673, 1.0, 1.0, 1.0, 1.0, 0.5309, 0.0, 1.0, 1.0, 1.0, 0.08394, 1.0, 1.0, 1.0, 1.0, 1.0, 1.0, 1.0, 1.0, 1.0, 1.0, 1.0, 1.0, 0.6785, 0.162, 0.4617, 1.0, 1.0, 1.0, 1.0, 1.0, 1.0, 1.0, 0.4866, 1.0, 1.0, 1.0, 0.4505, 1.0, 0.6744, 1.0, 1.0, 1.0, 0.6828, 0.4279, 1.0, 1.0, 1.0, 0.3993, 1.0, 1.0, 1.0, 1.0, 0.3831, 0.675, 1.0, 0.6887, 0.012, 0.6007, 1.0, 0.8064, 0.02581, 0.7049, 0.0, 0.1764, 0.03017, 0.01056, 0.0, 0.0, 0.0, 0.0, 0.0, 0.0, 0.0, 0.0, 0.0, 0.0, 1.0, 0.0, 0.0, 0.0, 0.0, 0.0, 0.0, 0.0, 0.0, 0.0, 0.0, 0.0, 0.0, 0.0, 0.0, 0.0, 0.0, 0.0, 0.0, 0.0, 0.0, 0.0, 0.0, 0.0, 0.0, 0.0, 0.0, 0.0, 0.0, 0.0, 0.0, 0.0, 0.0, 0.0, 1.0]): _vg.add([_i], _w, 'REPLACE')
_m = ob_plane.modifiers.new('Displace', 'DISPLACE')
_m.vertex_group = 'Group'
_m.mid_level = 0.0
_m.strength = 0.35
ob_cylinder_002.location = (-0.003173, 0.0, 0.1041)
ob_cylinder_002.scale = (1.0, 1.0, 3.0)

# ---- collection membership
col_collection.objects.link(ob_plane)
col_collection.objects.link(ob_cylinder_002)

# ---- scene / render settings (as saved in the file)
scene.frame_start = 1; scene.frame_end = 250; scene.frame_set(1)
scene.render.engine = 'BLENDER_EEVEE_NEXT'
scene.cycles.sampling_pattern = 'TABULATED_SOBOL'
scene.cycles.use_light_tree = False
scene.view_settings.view_transform = 'Filmic'
bpy.context.view_layer.update()

# ---- added for rendering (the .blend has no active camera and no usable light): camera, sun
cam_auto = bpy.data.cameras.new('AutoCamera')
cam_auto.lens = 50.0
cam_auto.sensor_width = 36.0
cam_auto.clip_end = 1000.0
ob_auto_camera = bpy.data.objects.new('AutoCamera', cam_auto)
scene.collection.objects.link(ob_auto_camera)
ob_auto_camera.location = (2.4697, -2.96746, 2.21175)
ob_auto_camera.rotation_euler = (1.09748, -7.21219e-08, 0.694738)
scene.camera = ob_auto_camera
light_auto_sun = bpy.data.lights.new('AutoSun', 'SUN')
light_auto_sun.energy = 3.0
light_auto_sun.angle = 0.0523599
ob_auto_sun = bpy.data.objects.new('AutoSun', light_auto_sun)
scene.collection.objects.link(ob_auto_sun)
ob_auto_sun.rotation_euler = (0.872665, 0.174533, 0.523599)
bpy.context.view_layer.update()
